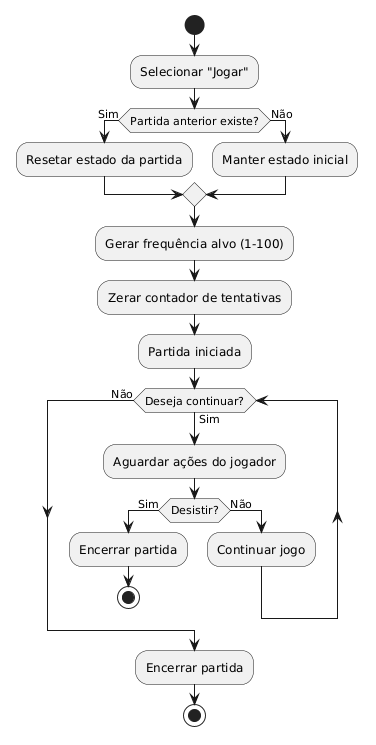

The diagram above was rendered by PlantUML. Its source (embedded in the PNG):
@startuml
start

:Selecionar "Jogar";

if (Partida anterior existe?) then (Sim)
  :Resetar estado da partida;
else (Não)
  :Manter estado inicial;
endif

:Gerar frequência alvo (1-100);

:Zerar contador de tentativas;

:Partida iniciada;

while (Deseja continuar?) is (Sim)

  :Aguardar ações do jogador;

  if (Desistir?) then (Sim)
    :Encerrar partida;
    stop
  else (Não)
    :Continuar jogo;
  endif

endwhile (Não)

:Encerrar partida;

stop
@enduml